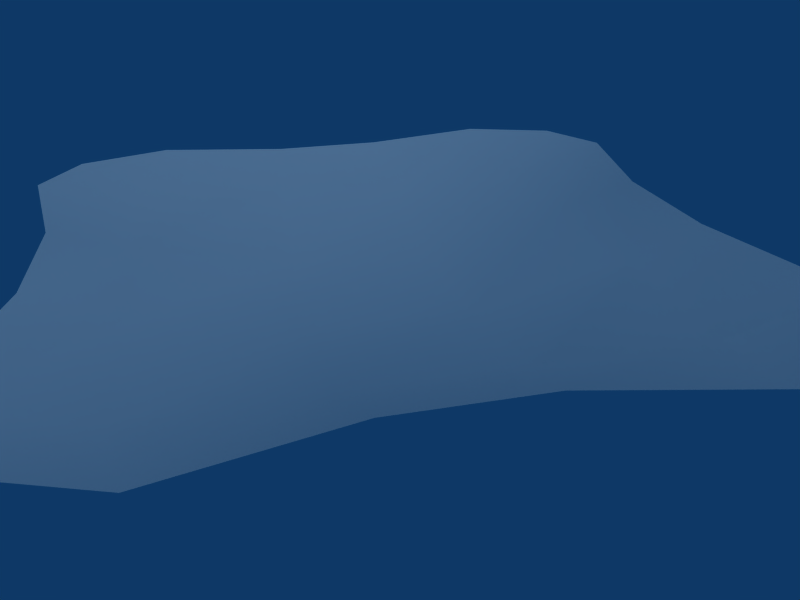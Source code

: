 # Source: silde.blend  (saved by Blender 2.49.2; exported with 4.5.12 LTS)
import bpy
from mathutils import Matrix  # noqa: F401  (used for matrix-valued properties, if any)

bpy.ops.wm.read_factory_settings(use_empty=True)
scene = bpy.context.scene
scene.name = 'Scene'

# ---- collections
col_collection_1 = bpy.data.collections.new('Collection 1'); scene.collection.children.link(col_collection_1)

# ---- materials (node trees are filled in below, after node groups)
mat_material = bpy.data.materials.new('Material')
mat_material.alpha_threshold = 0.0
mat_material.roughness = 0.5
mat_material.specular_intensity = 0.6
mat_material.line_color = (0.0, 0.0, 0.0, 1.0)

# ---- material node trees

# ---- world
world_world = bpy.data.worlds.new('World'); scene.world = world_world
world_world.color = (0.05656, 0.2208, 0.4)
world_world.use_sun_shadow = False
world_world.sun_shadow_jitter_overblur = 0.0
world_world.cycles.sampling_method = 'MANUAL'
world_world.cycles.sample_map_resolution = 256

# ---- cameras
cam_camera = bpy.data.cameras.new('Camera')
cam_camera.passepartout_alpha = 0.2
cam_camera.clip_end = 100.0
cam_camera.lens = 35.0
cam_camera.ortho_scale = 7.314
cam_camera.show_passepartout = False
cam_camera.show_safe_areas = True
cam_camera.dof.focus_distance = 0.0
cam_camera.dof.aperture_fstop = 128.0

# ---- lights
light_spot = bpy.data.lights.new('Spot', 'SUN')
light_spot.transmission_factor = 0.0
light_spot.cutoff_distance = 30.0
light_spot.angle = 1.571
light_spot.energy = 1.0
light_spot.shadow_buffer_clip_start = 1.001
light_spot.shadow_soft_size = 1.0
light_spot.shadow_cascade_max_distance = 1000.0
light_spot.cycles.use_multiple_importance_sampling = False

# ---- meshes
me_plane = bpy.data.meshes.new('Plane')
me_plane.from_pydata([(0.8, 0.8, 0.0), (0.8, -0.8, 0.0), (-0.8, -0.8, 0.0), (-0.8, 0.8, 0.0), (0.6, -0.9, 0.0), (0.18, -0.81, 0.0), (-0.18, -0.81, 0.0), (-0.6, -0.9, 0.0), (0.6, 0.9, 0.0), (0.18, 0.81, 0.0), (-0.18, 0.81, 0.0), (-0.6, 0.9, 0.0), (0.9, 0.54, 0.0), (0.81, 0.162, 0.0), (0.81, -0.162, 0.0), (0.9, -0.54, 0.0), (-0.9, -0.54, 0.0), (-0.81, -0.162, 0.0), (-0.81, 0.162, 0.0), (-0.9, 0.54, 0.0), (0.6, -0.6, -0.1333), (0.6, -0.2, -0.1333), (0.6, 0.2, -0.1333), (0.6, 0.6, -0.1333), (0.2, -0.6, -0.1333), (0.2, -0.2, -0.2667), (0.2, 0.2, -0.2667), (0.2, 0.6, -0.1333), (-0.2, -0.6, -0.1333), (-0.2, -0.2, -0.2667), (-0.2, 0.2, -0.2667), (-0.2, 0.6, -0.1333), (-0.6, -0.6, -0.1333), (-0.6, -0.2, -0.1333), (-0.6, 0.2, -0.1333), (-0.6, 0.6, -0.1333)], [], [(12, 0, 8, 23), (23, 22, 13, 12), (22, 21, 14, 13), (21, 20, 15, 14), (20, 4, 1, 15), (9, 27, 23, 8), (27, 26, 22, 23), (26, 25, 21, 22), (25, 24, 20, 21), (24, 5, 4, 20), (10, 31, 27, 9), (31, 30, 26, 27), (30, 29, 25, 26), (29, 28, 24, 25), (28, 6, 5, 24), (11, 35, 31, 10), (35, 34, 30, 31), (34, 33, 29, 30), (33, 32, 28, 29), (32, 7, 6, 28), (3, 19, 35, 11), (19, 18, 34, 35), (18, 17, 33, 34), (17, 16, 32, 33), (16, 2, 7, 32)])
me_plane.polygons.foreach_set('use_smooth', [True] * 25)
_uv = me_plane.uv_layers.new(name='UVTex')
_uv.uv.foreach_set('vector', [-0.4958, -0.09117, -0.4971, -0.4911, -0.09718, -0.4924, -0.08228, -0.07887, -0.08228, -0.07887, -0.08451, 0.3093, -0.5, 0.3076, -0.4958, -0.09117, -0.08451, 0.3093, -0.08103, 0.6998, -0.4966, 0.7053, -0.5, 0.3076, -0.08103, 0.6998, -0.07693, 1.083, -0.4849, 1.102, -0.4966, 0.7053, -0.07693, 1.083, -0.08766, 1.492, -0.4812, 1.496, -0.4849, 1.102, 0.3017, -0.4991, 0.3057, -0.0836, -0.08228, -0.07887, -0.09718, -0.4924, 0.3057, -0.0836, 0.3177, 0.3192, -0.08451, 0.3093, -0.08228, -0.07887, 0.3177, 0.3192, 0.3168, 0.6875, -0.08103, 0.6998, -0.08451, 0.3093, 0.3168, 0.6875, 0.3077, 1.085, -0.07693, 1.083, -0.08103, 0.6998, 0.3077, 1.085, 0.3051, 1.497, -0.08766, 1.492, -0.07693, 1.083, 0.6998, -0.4977, 0.6962, -0.08275, 0.3057, -0.0836, 0.3017, -0.4991, 0.6962, -0.08275, 0.685, 0.3157, 0.3177, 0.3192, 0.3057, -0.0836, 0.685, 0.3157, 0.6857, 0.6839, 0.3168, 0.6875, 0.3177, 0.3192, 0.6857, 0.6839, 0.6967, 1.084, 0.3077, 1.085, 0.3168, 0.6875, 0.6967, 1.084, 0.6997, 1.497, 0.3051, 1.497, 0.3077, 1.085, 1.097, -0.4915, 1.083, -0.07966, 0.6962, -0.08275, 0.6998, -0.4977, 1.083, -0.07966, 1.086, 0.3063, 0.685, 0.3157, 0.6962, -0.08275, 1.086, 0.3063, 1.083, 0.6962, 0.6857, 0.6839, 0.685, 0.3157, 1.083, 0.6962, 1.081, 1.081, 0.6967, 1.084, 0.6857, 0.6839, 1.081, 1.081, 1.096, 1.489, 0.6997, 1.497, 0.6967, 1.084, 1.495, -0.4913, 1.494, -0.09323, 1.083, -0.07966, 1.097, -0.4915, 1.494, -0.09323, 1.5, 0.3034, 1.086, 0.3063, 1.083, -0.07966, 1.5, 0.3034, 1.498, 0.6999, 1.083, 0.6962, 1.086, 0.3063, 1.498, 0.6999, 1.489, 1.097, 1.081, 1.081, 1.083, 0.6962, 1.489, 1.097, 1.488, 1.49, 1.096, 1.489, 1.081, 1.081])
me_plane.materials.append(mat_material)
me_plane.use_remesh_preserve_volume = False
me_plane.use_remesh_preserve_attributes = False
me_plane.use_mirror_vertex_groups = False
me_plane.update()

# ---- objects
ob_plane = bpy.data.objects.new('Plane', me_plane)
ob_lamp = bpy.data.objects.new('Lamp', light_spot)
ob_camera = bpy.data.objects.new('Camera', cam_camera)

# ---- transforms, parenting, visibility, modifiers, constraints
ob_plane.location = (0.0, 0.0, 2.4)
ob_plane.scale = (30.0, 30.0, 18.0)
ob_plane.lock_rotations_4d = False
ob_plane.empty_display_type = 'ARROWS'
ob_plane.lineart.crease_threshold = 0.0
ob_lamp.location = (4.076, 1.005, 27.9)
ob_lamp.rotation_euler = (0.6503, 0.05522, 1.866)
ob_lamp.lock_rotations_4d = False
ob_lamp.empty_display_type = 'ARROWS'
ob_lamp.color = (0.0, 0.0, 0.0, 0.0)
ob_lamp.lineart.crease_threshold = 0.0
ob_camera.location = (54.33, -10.34, 23.8)
ob_camera.rotation_euler = (1.109, 0.01082, 1.343)
ob_camera.scale = (5.577, 5.577, 5.577)
ob_camera.lock_rotations_4d = False
ob_camera.empty_display_type = 'ARROWS'
ob_camera.color = (0.0, 0.0, 0.0, 0.0)
ob_camera.display_type = 'WIRE'
ob_camera.lineart.crease_threshold = 0.0

# ---- collection membership
col_collection_1.objects.link(ob_plane)
col_collection_1.objects.link(ob_lamp)
col_collection_1.objects.link(ob_camera)

# ---- scene / render settings (as saved in the file)
scene.camera = ob_camera
scene.frame_start = 1; scene.frame_end = 250; scene.frame_set(1)
scene.render.engine = 'BLENDER_EEVEE_NEXT'
scene.render.image_settings.file_format = 'JPEG'
scene.render.image_settings.color_mode = 'RGB'
scene.render.image_settings.compression = 90
scene.render.resolution_x = 800
scene.render.resolution_y = 600
scene.render.pixel_aspect_x = 100.0
scene.render.pixel_aspect_y = 100.0
scene.render.fps = 25
scene.render.dither_intensity = 0.0
scene.render.use_compositing = False
scene.render.use_sequencer = False
scene.render.bake_margin = 2
scene.render.bake_bias = 0.0
scene.render.use_stamp_time = False
scene.render.use_stamp_date = False
scene.render.use_stamp_frame = False
scene.render.use_stamp_camera = False
scene.render.use_stamp_scene = False
scene.render.use_stamp_filename = False
scene.render.use_stamp_render_time = False
scene.render.stamp_font_size = 0
scene.cycles.use_denoising = False
scene.cycles.samples = 10
scene.cycles.sampling_pattern = 'TABULATED_SOBOL'
scene.cycles.light_sampling_threshold = 0.0
scene.cycles.use_adaptive_sampling = False
scene.cycles.use_light_tree = False
scene.cycles.blur_glossy = 0.0
scene.cycles.volume_bounces = 1
scene.cycles.pixel_filter_type = 'GAUSSIAN'
scene.cycles.sample_clamp_indirect = 0.0
scene.view_settings.view_transform = 'Raw'
bpy.context.view_layer.update()
